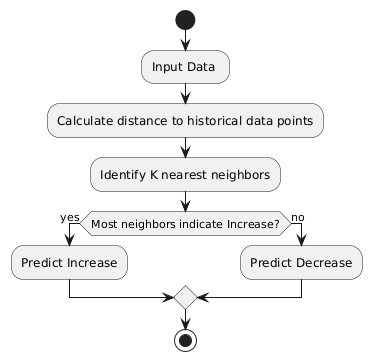

The diagram above was rendered by PlantUML. Its source (embedded in the PNG):
@startuml
start
:Input Data ;
:Calculate distance to historical data points;
:Identify K nearest neighbors;
if (Most neighbors indicate Increase?) then (yes)
  :Predict Increase;
else (no)
  :Predict Decrease;
endif
stop
@enduml